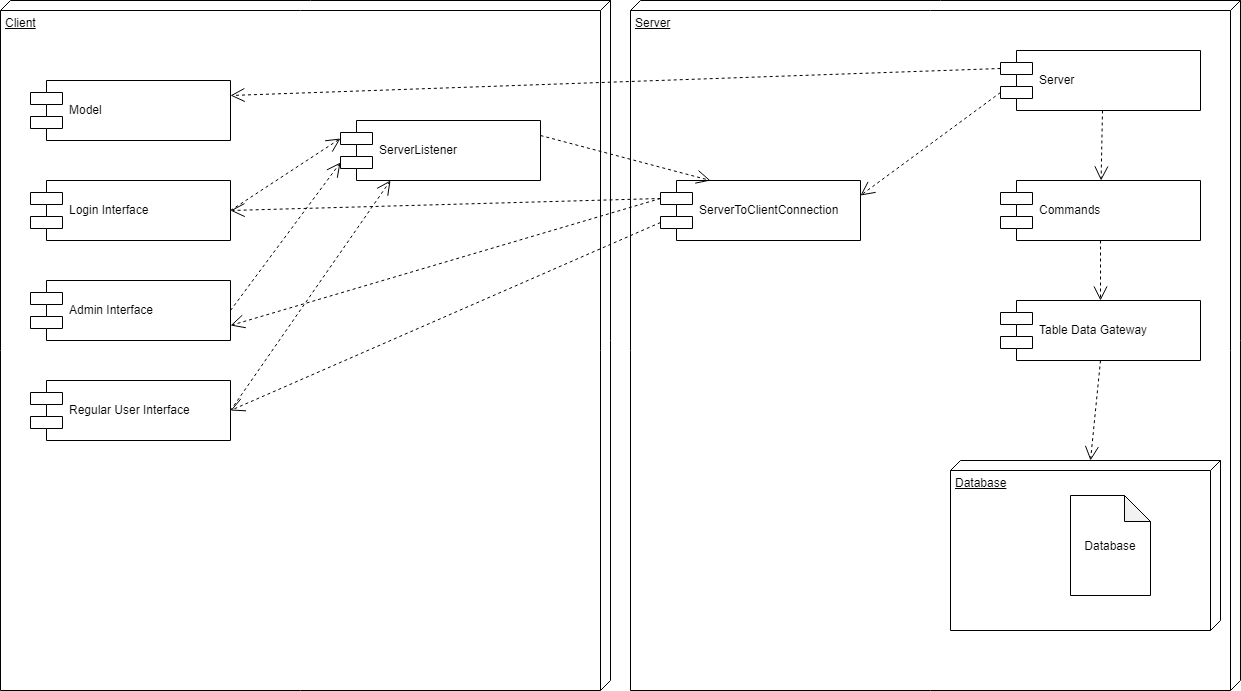

The diagram above was exported from draw.io. Its source (the exported page's mxGraphModel, read from the mxfile embedded in the PNG):
<mxGraphModel dx="840" dy="435" grid="1" gridSize="10" guides="1" tooltips="1" connect="1" arrows="1" fold="1" page="1" pageScale="1" pageWidth="827" pageHeight="1169" math="0" shadow="0">
  <root>
    <mxCell id="0" />
    <mxCell id="1" parent="0" />
    <mxCell id="OUnClpN4abIsFM9W8Dru-46" value="Client" style="verticalAlign=top;align=left;spacingTop=8;spacingLeft=2;spacingRight=12;shape=cube;size=10;direction=south;fontStyle=4;html=1;fillColor=#FFFFFF;" parent="1" vertex="1">
      <mxGeometry x="40" y="1160" width="610" height="690" as="geometry" />
    </mxCell>
    <mxCell id="OUnClpN4abIsFM9W8Dru-47" value="Model" style="shape=component;align=left;spacingLeft=36;fillColor=#FFFFFF;" parent="1" vertex="1">
      <mxGeometry x="70" y="1240" width="200" height="60" as="geometry" />
    </mxCell>
    <mxCell id="OUnClpN4abIsFM9W8Dru-49" value="Login Interface" style="shape=component;align=left;spacingLeft=36;fillColor=#FFFFFF;" parent="1" vertex="1">
      <mxGeometry x="70" y="1340" width="200" height="60" as="geometry" />
    </mxCell>
    <mxCell id="OUnClpN4abIsFM9W8Dru-50" value="Admin Interface" style="shape=component;align=left;spacingLeft=36;fillColor=#FFFFFF;" parent="1" vertex="1">
      <mxGeometry x="70" y="1440" width="200" height="60" as="geometry" />
    </mxCell>
    <mxCell id="OUnClpN4abIsFM9W8Dru-51" value="Regular User Interface" style="shape=component;align=left;spacingLeft=36;fillColor=#FFFFFF;" parent="1" vertex="1">
      <mxGeometry x="70" y="1540" width="200" height="60" as="geometry" />
    </mxCell>
    <mxCell id="OUnClpN4abIsFM9W8Dru-52" value="ServerListener" style="shape=component;align=left;spacingLeft=36;fillColor=#FFFFFF;" parent="1" vertex="1">
      <mxGeometry x="380" y="1280" width="200" height="60" as="geometry" />
    </mxCell>
    <mxCell id="OUnClpN4abIsFM9W8Dru-53" value="" style="endArrow=open;dashed=1;endFill=0;endSize=12;html=1;exitX=1;exitY=0.5;exitDx=0;exitDy=0;entryX=0.25;entryY=1;entryDx=0;entryDy=0;" parent="1" source="OUnClpN4abIsFM9W8Dru-51" target="OUnClpN4abIsFM9W8Dru-52" edge="1">
      <mxGeometry width="160" relative="1" as="geometry">
        <mxPoint x="290" y="1588" as="sourcePoint" />
        <mxPoint x="390" y="1390" as="targetPoint" />
      </mxGeometry>
    </mxCell>
    <mxCell id="OUnClpN4abIsFM9W8Dru-54" value="" style="endArrow=open;dashed=1;endFill=0;endSize=12;html=1;entryX=0;entryY=0.7;entryDx=0;entryDy=0;exitX=1;exitY=0.5;exitDx=0;exitDy=0;" parent="1" source="OUnClpN4abIsFM9W8Dru-50" target="OUnClpN4abIsFM9W8Dru-52" edge="1">
      <mxGeometry width="160" relative="1" as="geometry">
        <mxPoint x="280" y="1580" as="sourcePoint" />
        <mxPoint x="400" y="1400" as="targetPoint" />
      </mxGeometry>
    </mxCell>
    <mxCell id="OUnClpN4abIsFM9W8Dru-55" value="" style="endArrow=open;dashed=1;endFill=0;endSize=12;html=1;entryX=0;entryY=0.3;entryDx=0;entryDy=0;exitX=1;exitY=0.5;exitDx=0;exitDy=0;" parent="1" source="OUnClpN4abIsFM9W8Dru-49" target="OUnClpN4abIsFM9W8Dru-52" edge="1">
      <mxGeometry width="160" relative="1" as="geometry">
        <mxPoint x="280" y="1480" as="sourcePoint" />
        <mxPoint x="380" y="1392" as="targetPoint" />
      </mxGeometry>
    </mxCell>
    <mxCell id="OUnClpN4abIsFM9W8Dru-56" value="Server" style="verticalAlign=top;align=left;spacingTop=8;spacingLeft=2;spacingRight=12;shape=cube;size=10;direction=south;fontStyle=4;html=1;fillColor=#FFFFFF;" parent="1" vertex="1">
      <mxGeometry x="670" y="1160" width="610" height="690" as="geometry" />
    </mxCell>
    <mxCell id="OUnClpN4abIsFM9W8Dru-57" value="ServerToClientConnection" style="shape=component;align=left;spacingLeft=36;fillColor=#FFFFFF;" parent="1" vertex="1">
      <mxGeometry x="700" y="1340" width="200" height="60" as="geometry" />
    </mxCell>
    <mxCell id="OUnClpN4abIsFM9W8Dru-58" value="" style="endArrow=open;dashed=1;endFill=0;endSize=12;html=1;exitX=0;exitY=0.7;exitDx=0;exitDy=0;entryX=1;entryY=0.5;entryDx=0;entryDy=0;" parent="1" source="OUnClpN4abIsFM9W8Dru-57" target="OUnClpN4abIsFM9W8Dru-51" edge="1">
      <mxGeometry width="160" relative="1" as="geometry">
        <mxPoint x="650" y="712" as="sourcePoint" />
        <mxPoint x="250" y="826" as="targetPoint" />
      </mxGeometry>
    </mxCell>
    <mxCell id="OUnClpN4abIsFM9W8Dru-59" value="" style="endArrow=open;dashed=1;endFill=0;endSize=12;html=1;exitX=0;exitY=0.3;exitDx=0;exitDy=0;entryX=1;entryY=0.75;entryDx=0;entryDy=0;" parent="1" source="OUnClpN4abIsFM9W8Dru-57" target="OUnClpN4abIsFM9W8Dru-50" edge="1">
      <mxGeometry width="160" relative="1" as="geometry">
        <mxPoint x="650" y="712" as="sourcePoint" />
        <mxPoint x="250" y="826" as="targetPoint" />
      </mxGeometry>
    </mxCell>
    <mxCell id="OUnClpN4abIsFM9W8Dru-60" value="" style="endArrow=open;dashed=1;endFill=0;endSize=12;html=1;exitX=0;exitY=0.3;exitDx=0;exitDy=0;" parent="1" source="OUnClpN4abIsFM9W8Dru-57" edge="1">
      <mxGeometry width="160" relative="1" as="geometry">
        <mxPoint x="668" y="668" as="sourcePoint" />
        <mxPoint x="270" y="1370" as="targetPoint" />
        <Array as="points" />
      </mxGeometry>
    </mxCell>
    <mxCell id="OUnClpN4abIsFM9W8Dru-62" value="" style="endArrow=open;dashed=1;endFill=0;endSize=12;html=1;entryX=0.25;entryY=0;entryDx=0;entryDy=0;exitX=1;exitY=0.25;exitDx=0;exitDy=0;" parent="1" source="OUnClpN4abIsFM9W8Dru-52" target="OUnClpN4abIsFM9W8Dru-57" edge="1">
      <mxGeometry width="160" relative="1" as="geometry">
        <mxPoint x="600" y="900" as="sourcePoint" />
        <mxPoint x="700" y="670" as="targetPoint" />
        <Array as="points" />
      </mxGeometry>
    </mxCell>
    <mxCell id="OUnClpN4abIsFM9W8Dru-64" value="Server" style="shape=component;align=left;spacingLeft=36;fillColor=#FFFFFF;" parent="1" vertex="1">
      <mxGeometry x="1040" y="1210" width="200" height="60" as="geometry" />
    </mxCell>
    <mxCell id="OUnClpN4abIsFM9W8Dru-65" value="" style="endArrow=open;dashed=1;endFill=0;endSize=12;html=1;exitX=0;exitY=0.3;exitDx=0;exitDy=0;entryX=1;entryY=0.25;entryDx=0;entryDy=0;" parent="1" source="OUnClpN4abIsFM9W8Dru-64" target="OUnClpN4abIsFM9W8Dru-47" edge="1">
      <mxGeometry width="160" relative="1" as="geometry">
        <mxPoint x="1100" y="570" as="sourcePoint" />
        <mxPoint x="250" y="496" as="targetPoint" />
      </mxGeometry>
    </mxCell>
    <mxCell id="OUnClpN4abIsFM9W8Dru-66" value="Commands" style="shape=component;align=left;spacingLeft=36;fillColor=#FFFFFF;" parent="1" vertex="1">
      <mxGeometry x="1040" y="1340" width="200" height="60" as="geometry" />
    </mxCell>
    <mxCell id="OUnClpN4abIsFM9W8Dru-67" value="Table Data Gateway" style="shape=component;align=left;spacingLeft=36;fillColor=#FFFFFF;" parent="1" vertex="1">
      <mxGeometry x="1040" y="1460" width="200" height="60" as="geometry" />
    </mxCell>
    <mxCell id="OUnClpN4abIsFM9W8Dru-69" value="" style="endArrow=open;dashed=1;endFill=0;endSize=12;html=1;" parent="1" target="OUnClpN4abIsFM9W8Dru-66" edge="1">
      <mxGeometry width="160" relative="1" as="geometry">
        <mxPoint x="1142" y="1270" as="sourcePoint" />
        <mxPoint x="1150" y="690" as="targetPoint" />
      </mxGeometry>
    </mxCell>
    <mxCell id="OUnClpN4abIsFM9W8Dru-70" value="" style="endArrow=open;dashed=1;endFill=0;endSize=12;html=1;entryX=0.5;entryY=0;entryDx=0;entryDy=0;" parent="1" target="OUnClpN4abIsFM9W8Dru-67" edge="1">
      <mxGeometry width="160" relative="1" as="geometry">
        <mxPoint x="1140" y="1400" as="sourcePoint" />
        <mxPoint x="1150.6" y="1350" as="targetPoint" />
      </mxGeometry>
    </mxCell>
    <mxCell id="OUnClpN4abIsFM9W8Dru-71" value="" style="endArrow=open;dashed=1;endFill=0;endSize=12;html=1;entryX=0;entryY=0;entryDx=0;entryDy=130;entryPerimeter=0;exitX=0.5;exitY=1;exitDx=0;exitDy=0;" parent="1" source="OUnClpN4abIsFM9W8Dru-67" target="OUnClpN4abIsFM9W8Dru-73" edge="1">
      <mxGeometry width="160" relative="1" as="geometry">
        <mxPoint x="1152" y="1280" as="sourcePoint" />
        <mxPoint x="1386" y="1520" as="targetPoint" />
      </mxGeometry>
    </mxCell>
    <mxCell id="OUnClpN4abIsFM9W8Dru-72" value="" style="endArrow=open;dashed=1;endFill=0;endSize=12;html=1;exitX=0;exitY=0.7;exitDx=0;exitDy=0;entryX=1;entryY=0.25;entryDx=0;entryDy=0;" parent="1" source="OUnClpN4abIsFM9W8Dru-64" target="OUnClpN4abIsFM9W8Dru-57" edge="1">
      <mxGeometry width="160" relative="1" as="geometry">
        <mxPoint x="1050" y="588" as="sourcePoint" />
        <mxPoint x="854" y="672" as="targetPoint" />
      </mxGeometry>
    </mxCell>
    <mxCell id="OUnClpN4abIsFM9W8Dru-73" value="Database" style="verticalAlign=top;align=left;spacingTop=8;spacingLeft=2;spacingRight=12;shape=cube;size=10;direction=south;fontStyle=4;html=1;fillColor=#FFFFFF;" parent="1" vertex="1">
      <mxGeometry x="990" y="1620" width="270" height="170" as="geometry" />
    </mxCell>
    <mxCell id="OUnClpN4abIsFM9W8Dru-74" value="Database" style="shape=note;whiteSpace=wrap;html=1;backgroundOutline=1;darkOpacity=0.05;fillColor=#FFFFFF;size=26;" parent="1" vertex="1">
      <mxGeometry x="1110" y="1655" width="80" height="100" as="geometry" />
    </mxCell>
  </root>
</mxGraphModel>